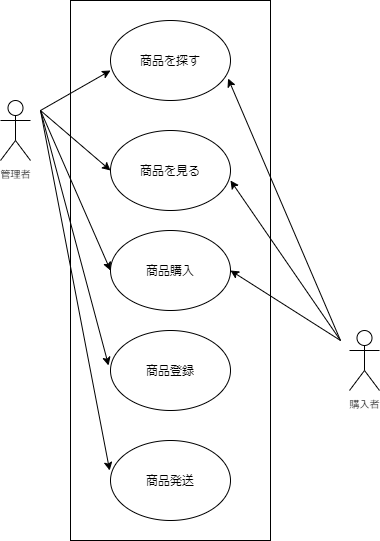

The diagram above was exported from draw.io. Its source (the exported page's mxGraphModel, read from the mxfile embedded in the PNG):
<mxGraphModel dx="497" dy="291" grid="1" gridSize="10" guides="1" tooltips="1" connect="1" arrows="1" fold="1" page="1" pageScale="1" pageWidth="827" pageHeight="1169" math="0" shadow="0">
  <root>
    <mxCell id="0" />
    <mxCell id="1" parent="0" />
    <mxCell id="2" value="&lt;font style=&quot;font-size: 10px&quot;&gt;管理者&lt;/font&gt;" style="shape=umlActor;verticalLabelPosition=bottom;verticalAlign=top;html=1;outlineConnect=0;" vertex="1" parent="1">
      <mxGeometry x="50" y="120" width="30" height="60" as="geometry" />
    </mxCell>
    <mxCell id="6" value="&lt;font style=&quot;font-size: 10px&quot;&gt;購入者&lt;/font&gt;" style="shape=umlActor;verticalLabelPosition=bottom;verticalAlign=top;html=1;outlineConnect=0;" vertex="1" parent="1">
      <mxGeometry x="399" y="350" width="30" height="60" as="geometry" />
    </mxCell>
    <mxCell id="9" value="商品を探す" style="ellipse;whiteSpace=wrap;html=1;" vertex="1" parent="1">
      <mxGeometry x="160" y="40" width="120" height="80" as="geometry" />
    </mxCell>
    <mxCell id="10" value="商品を見る" style="ellipse;whiteSpace=wrap;html=1;" vertex="1" parent="1">
      <mxGeometry x="160" y="150" width="120" height="80" as="geometry" />
    </mxCell>
    <mxCell id="11" value="商品購入" style="ellipse;whiteSpace=wrap;html=1;" vertex="1" parent="1">
      <mxGeometry x="160" y="250" width="120" height="80" as="geometry" />
    </mxCell>
    <mxCell id="12" value="商品登録" style="ellipse;whiteSpace=wrap;html=1;" vertex="1" parent="1">
      <mxGeometry x="160" y="350" width="120" height="80" as="geometry" />
    </mxCell>
    <mxCell id="13" value="商品発送" style="ellipse;whiteSpace=wrap;html=1;" vertex="1" parent="1">
      <mxGeometry x="160" y="460" width="120" height="80" as="geometry" />
    </mxCell>
    <mxCell id="15" value="" style="endArrow=classic;html=1;entryX=0.98;entryY=0.725;entryDx=0;entryDy=0;entryPerimeter=0;" edge="1" parent="1" target="9">
      <mxGeometry width="50" height="50" relative="1" as="geometry">
        <mxPoint x="390" y="360" as="sourcePoint" />
        <mxPoint x="340" y="295.48387096774195" as="targetPoint" />
      </mxGeometry>
    </mxCell>
    <mxCell id="16" value="" style="endArrow=classic;html=1;" edge="1" parent="1">
      <mxGeometry width="50" height="50" relative="1" as="geometry">
        <mxPoint x="390" y="360" as="sourcePoint" />
        <mxPoint x="280" y="200" as="targetPoint" />
      </mxGeometry>
    </mxCell>
    <mxCell id="17" value="" style="endArrow=classic;html=1;entryX=1;entryY=0.5;entryDx=0;entryDy=0;" edge="1" parent="1" target="11">
      <mxGeometry width="50" height="50" relative="1" as="geometry">
        <mxPoint x="390" y="360" as="sourcePoint" />
        <mxPoint x="460" y="250" as="targetPoint" />
      </mxGeometry>
    </mxCell>
    <mxCell id="18" value="" style="endArrow=classic;html=1;" edge="1" parent="1">
      <mxGeometry width="50" height="50" relative="1" as="geometry">
        <mxPoint x="90" y="130" as="sourcePoint" />
        <mxPoint x="160" y="90" as="targetPoint" />
      </mxGeometry>
    </mxCell>
    <mxCell id="19" value="" style="endArrow=classic;html=1;entryX=0;entryY=0.5;entryDx=0;entryDy=0;" edge="1" parent="1" target="10">
      <mxGeometry width="50" height="50" relative="1" as="geometry">
        <mxPoint x="90" y="130" as="sourcePoint" />
        <mxPoint x="150" y="120" as="targetPoint" />
      </mxGeometry>
    </mxCell>
    <mxCell id="20" value="" style="endArrow=classic;html=1;entryX=0;entryY=0.5;entryDx=0;entryDy=0;" edge="1" parent="1" target="11">
      <mxGeometry width="50" height="50" relative="1" as="geometry">
        <mxPoint x="90" y="130" as="sourcePoint" />
        <mxPoint x="130" y="230" as="targetPoint" />
      </mxGeometry>
    </mxCell>
    <mxCell id="22" value="" style="endArrow=classic;html=1;entryX=-0.016;entryY=0.437;entryDx=0;entryDy=0;entryPerimeter=0;" edge="1" parent="1" target="12">
      <mxGeometry width="50" height="50" relative="1" as="geometry">
        <mxPoint x="90" y="130" as="sourcePoint" />
        <mxPoint x="290" y="310" as="targetPoint" />
      </mxGeometry>
    </mxCell>
    <mxCell id="23" value="" style="endArrow=classic;html=1;entryX=-0.007;entryY=0.375;entryDx=0;entryDy=0;entryPerimeter=0;" edge="1" parent="1" target="13">
      <mxGeometry width="50" height="50" relative="1" as="geometry">
        <mxPoint x="90" y="130" as="sourcePoint" />
        <mxPoint x="80" y="340" as="targetPoint" />
      </mxGeometry>
    </mxCell>
    <mxCell id="25" value="" style="rounded=0;whiteSpace=wrap;html=1;fillColor=none;" vertex="1" parent="1">
      <mxGeometry x="120" y="20" width="200" height="540" as="geometry" />
    </mxCell>
  </root>
</mxGraphModel>